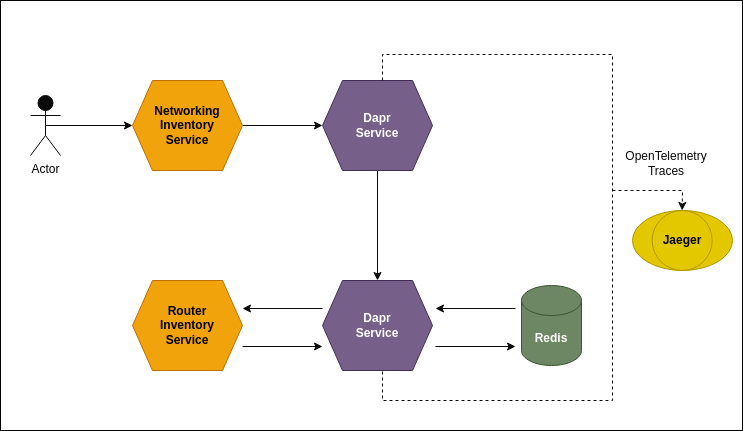

The diagram above was exported from draw.io. Its source (the exported page's mxGraphModel, read from the mxfile embedded in the PNG):
<mxGraphModel dx="771" dy="542" grid="1" gridSize="10" guides="1" tooltips="1" connect="1" arrows="1" fold="1" page="1" pageScale="1" pageWidth="850" pageHeight="1100" math="0" shadow="0">
  <root>
    <mxCell id="0" />
    <mxCell id="1" parent="0" />
    <mxCell id="2" value="" style="whiteSpace=wrap;html=1;fillColor=#FFFFFF;" parent="1" vertex="1">
      <mxGeometry x="68" y="90" width="742" height="430" as="geometry" />
    </mxCell>
    <mxCell id="m97wKU6FthN0mfyxWbEm-8" style="edgeStyle=orthogonalEdgeStyle;rounded=0;orthogonalLoop=1;jettySize=auto;html=1;exitX=1;exitY=0.5;exitDx=0;exitDy=0;entryX=0;entryY=0.5;entryDx=0;entryDy=0;strokeColor=#0A0A0A;" parent="1" source="m97wKU6FthN0mfyxWbEm-1" target="m97wKU6FthN0mfyxWbEm-4" edge="1">
      <mxGeometry relative="1" as="geometry" />
    </mxCell>
    <mxCell id="m97wKU6FthN0mfyxWbEm-1" value="&lt;b&gt;Networking&lt;br&gt;Inventory&lt;br&gt;Service&lt;/b&gt;" style="shape=hexagon;perimeter=hexagonPerimeter2;whiteSpace=wrap;html=1;fixedSize=1;fillColor=#f0a30a;strokeColor=#BD7000;fontColor=#000000;" parent="1" vertex="1">
      <mxGeometry x="200" y="170" width="110" height="90" as="geometry" />
    </mxCell>
    <mxCell id="m97wKU6FthN0mfyxWbEm-12" style="edgeStyle=orthogonalEdgeStyle;rounded=0;orthogonalLoop=1;jettySize=auto;html=1;entryX=0;entryY=0.5;entryDx=0;entryDy=0;strokeColor=#0A0A0A;" parent="1" edge="1">
      <mxGeometry relative="1" as="geometry">
        <mxPoint x="310" y="436" as="sourcePoint" />
        <mxPoint x="390" y="436" as="targetPoint" />
      </mxGeometry>
    </mxCell>
    <mxCell id="m97wKU6FthN0mfyxWbEm-2" value="&lt;b&gt;Router&lt;br&gt;Inventory&lt;br&gt;Service&lt;/b&gt;" style="shape=hexagon;perimeter=hexagonPerimeter2;whiteSpace=wrap;html=1;fixedSize=1;fillColor=#f0a30a;strokeColor=#BD7000;fontColor=#000000;" parent="1" vertex="1">
      <mxGeometry x="200" y="370" width="110" height="90" as="geometry" />
    </mxCell>
    <mxCell id="m97wKU6FthN0mfyxWbEm-7" style="edgeStyle=orthogonalEdgeStyle;rounded=0;orthogonalLoop=1;jettySize=auto;html=1;exitX=0.5;exitY=0.5;exitDx=0;exitDy=0;exitPerimeter=0;entryX=0;entryY=0.5;entryDx=0;entryDy=0;strokeColor=#0A0A0A;" parent="1" source="m97wKU6FthN0mfyxWbEm-3" target="m97wKU6FthN0mfyxWbEm-1" edge="1">
      <mxGeometry relative="1" as="geometry" />
    </mxCell>
    <mxCell id="m97wKU6FthN0mfyxWbEm-3" value="Actor" style="shape=umlActor;verticalLabelPosition=bottom;verticalAlign=top;html=1;outlineConnect=0;fillColor=#0A0A0A;fontColor=#000000;strokeColor=#0A0A0A;" parent="1" vertex="1">
      <mxGeometry x="98" y="185" width="30" height="60" as="geometry" />
    </mxCell>
    <mxCell id="m97wKU6FthN0mfyxWbEm-9" style="edgeStyle=orthogonalEdgeStyle;rounded=0;orthogonalLoop=1;jettySize=auto;html=1;entryX=0.5;entryY=0;entryDx=0;entryDy=0;strokeColor=#0A0A0A;" parent="1" source="m97wKU6FthN0mfyxWbEm-4" target="m97wKU6FthN0mfyxWbEm-5" edge="1">
      <mxGeometry relative="1" as="geometry" />
    </mxCell>
    <mxCell id="m97wKU6FthN0mfyxWbEm-4" value="&lt;b&gt;Dapr&lt;br&gt;Service&lt;/b&gt;" style="shape=hexagon;perimeter=hexagonPerimeter2;whiteSpace=wrap;html=1;fixedSize=1;fillColor=#76608a;strokeColor=#432D57;fontColor=#ffffff;" parent="1" vertex="1">
      <mxGeometry x="390" y="170" width="110" height="90" as="geometry" />
    </mxCell>
    <mxCell id="m97wKU6FthN0mfyxWbEm-11" style="edgeStyle=orthogonalEdgeStyle;rounded=0;orthogonalLoop=1;jettySize=auto;html=1;entryX=1;entryY=0.5;entryDx=0;entryDy=0;strokeColor=#0A0A0A;" parent="1" edge="1">
      <mxGeometry relative="1" as="geometry">
        <mxPoint x="390" y="398" as="sourcePoint" />
        <mxPoint x="310" y="398" as="targetPoint" />
      </mxGeometry>
    </mxCell>
    <mxCell id="m97wKU6FthN0mfyxWbEm-5" value="&lt;b&gt;Dapr&lt;br&gt;Service&lt;/b&gt;" style="shape=hexagon;perimeter=hexagonPerimeter2;whiteSpace=wrap;html=1;fixedSize=1;fillColor=#76608a;strokeColor=#432D57;fontColor=#ffffff;" parent="1" vertex="1">
      <mxGeometry x="390" y="370" width="110" height="90" as="geometry" />
    </mxCell>
    <mxCell id="m97wKU6FthN0mfyxWbEm-6" value="&lt;b&gt;Redis&lt;/b&gt;" style="shape=cylinder3;whiteSpace=wrap;html=1;boundedLbl=1;backgroundOutline=1;size=15;fillColor=#6d8764;strokeColor=#3A5431;fontColor=#ffffff;" parent="1" vertex="1">
      <mxGeometry x="589" y="375" width="60" height="80" as="geometry" />
    </mxCell>
    <mxCell id="m97wKU6FthN0mfyxWbEm-13" style="edgeStyle=orthogonalEdgeStyle;rounded=0;orthogonalLoop=1;jettySize=auto;html=1;entryX=0;entryY=0.5;entryDx=0;entryDy=0;strokeColor=#0A0A0A;" parent="1" edge="1">
      <mxGeometry relative="1" as="geometry">
        <mxPoint x="503" y="436" as="sourcePoint" />
        <mxPoint x="583" y="436" as="targetPoint" />
      </mxGeometry>
    </mxCell>
    <mxCell id="m97wKU6FthN0mfyxWbEm-14" style="edgeStyle=orthogonalEdgeStyle;rounded=0;orthogonalLoop=1;jettySize=auto;html=1;entryX=1;entryY=0.5;entryDx=0;entryDy=0;strokeColor=#0A0A0A;" parent="1" edge="1">
      <mxGeometry relative="1" as="geometry">
        <mxPoint x="583" y="398" as="sourcePoint" />
        <mxPoint x="503" y="398" as="targetPoint" />
      </mxGeometry>
    </mxCell>
    <mxCell id="m97wKU6FthN0mfyxWbEm-15" value="" style="endArrow=none;html=1;rounded=0;dashed=1;strokeColor=#0A0A0A;" parent="1" edge="1">
      <mxGeometry width="50" height="50" relative="1" as="geometry">
        <mxPoint x="450" y="461" as="sourcePoint" />
        <mxPoint x="450" y="170" as="targetPoint" />
        <Array as="points">
          <mxPoint x="450" y="490" />
          <mxPoint x="680" y="490" />
          <mxPoint x="680" y="144" />
          <mxPoint x="450" y="144" />
        </Array>
      </mxGeometry>
    </mxCell>
    <mxCell id="m97wKU6FthN0mfyxWbEm-16" value="&lt;font color=&quot;#0a0a0a&quot;&gt;OpenTelemetry&lt;br&gt;Traces&lt;/font&gt;" style="text;strokeColor=none;align=center;fillColor=none;html=1;verticalAlign=middle;whiteSpace=wrap;rounded=0;" parent="1" vertex="1">
      <mxGeometry x="704" y="238" width="60" height="30" as="geometry" />
    </mxCell>
    <mxCell id="m97wKU6FthN0mfyxWbEm-26" value="" style="group" parent="1" vertex="1" connectable="0">
      <mxGeometry x="700" y="300" width="100" height="60" as="geometry" />
    </mxCell>
    <mxCell id="m97wKU6FthN0mfyxWbEm-24" value="" style="ellipse;whiteSpace=wrap;html=1;fillColor=#e3c800;strokeColor=#B09500;fontColor=#000000;" parent="m97wKU6FthN0mfyxWbEm-26" vertex="1">
      <mxGeometry width="100" height="60" as="geometry" />
    </mxCell>
    <mxCell id="m97wKU6FthN0mfyxWbEm-25" value="&lt;b&gt;Jaeger&lt;/b&gt;" style="ellipse;whiteSpace=wrap;html=1;aspect=fixed;fillColor=#e3c800;strokeColor=#B09500;fontColor=#000000;" parent="m97wKU6FthN0mfyxWbEm-26" vertex="1">
      <mxGeometry x="19.666666666666668" width="60" height="60" as="geometry" />
    </mxCell>
    <mxCell id="m97wKU6FthN0mfyxWbEm-28" value="" style="edgeStyle=none;orthogonalLoop=1;jettySize=auto;html=1;rounded=0;entryX=0.5;entryY=0;entryDx=0;entryDy=0;dashed=1;strokeColor=#0A0A0A;" parent="1" target="m97wKU6FthN0mfyxWbEm-25" edge="1">
      <mxGeometry width="80" relative="1" as="geometry">
        <mxPoint x="680" y="280" as="sourcePoint" />
        <mxPoint x="510" y="410" as="targetPoint" />
        <Array as="points">
          <mxPoint x="750" y="280" />
        </Array>
      </mxGeometry>
    </mxCell>
  </root>
</mxGraphModel>